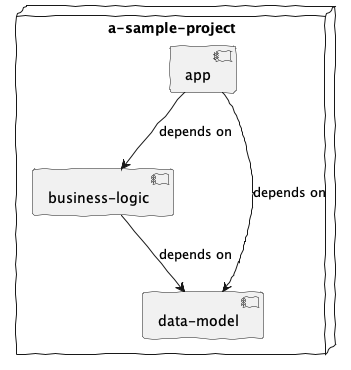

The diagram above was rendered by PlantUML. Its source (embedded in the PNG):
@startuml
'https://plantuml.com/component-diagram

skinparam monochrome true
skinparam handwritten true

node "a-sample-project" {
    [app] --> [business-logic]: depends on
    [app] --> [data-model]: depends on
    [business-logic] --> [data-model]: depends on
}
@enduml